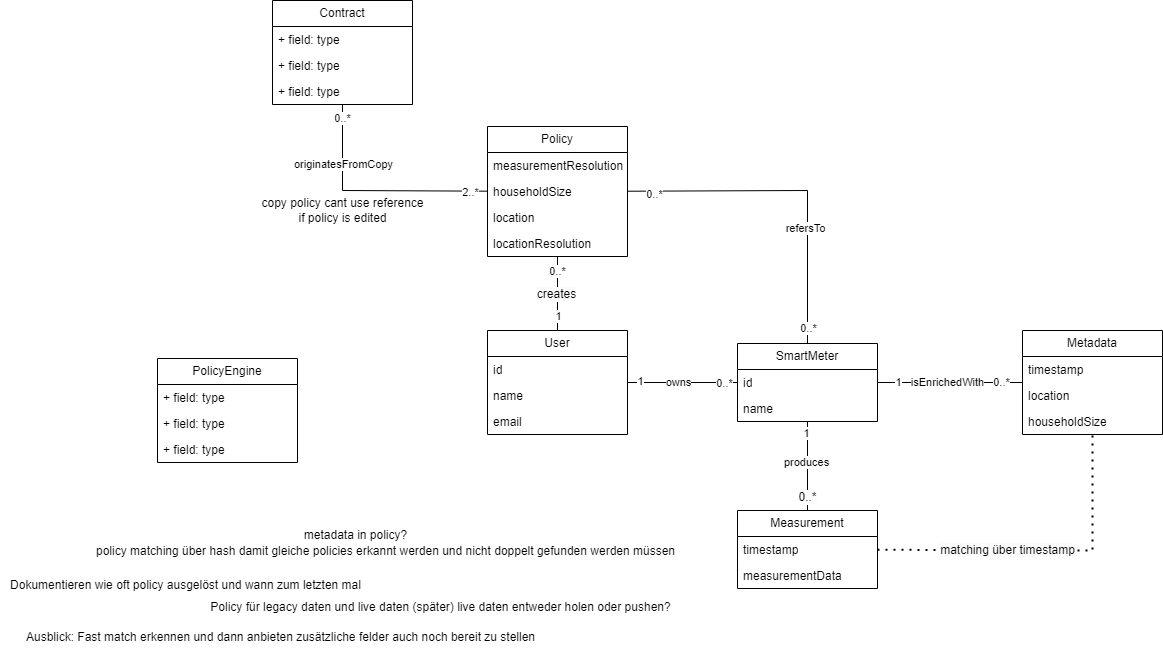

The diagram above was exported from draw.io. Its source (the exported page's mxGraphModel, read from the mxfile embedded in the PNG):
<mxGraphModel dx="1838" dy="1618" grid="1" gridSize="10" guides="1" tooltips="1" connect="1" arrows="1" fold="1" page="1" pageScale="1" pageWidth="850" pageHeight="1100" math="0" shadow="0">
  <root>
    <mxCell id="0" />
    <mxCell id="1" parent="0" />
    <mxCell id="CscwtzAYz4N9b7GrSi9K-1" value="User" style="swimlane;fontStyle=0;childLayout=stackLayout;horizontal=1;startSize=26;fillColor=none;horizontalStack=0;resizeParent=1;resizeParentMax=0;resizeLast=0;collapsible=1;marginBottom=0;whiteSpace=wrap;html=1;" parent="1" vertex="1">
      <mxGeometry x="200" y="60" width="140" height="104" as="geometry" />
    </mxCell>
    <mxCell id="CscwtzAYz4N9b7GrSi9K-2" value="id" style="text;strokeColor=none;fillColor=none;align=left;verticalAlign=top;spacingLeft=4;spacingRight=4;overflow=hidden;rotatable=0;points=[[0,0.5],[1,0.5]];portConstraint=eastwest;whiteSpace=wrap;html=1;" parent="CscwtzAYz4N9b7GrSi9K-1" vertex="1">
      <mxGeometry y="26" width="140" height="26" as="geometry" />
    </mxCell>
    <mxCell id="CscwtzAYz4N9b7GrSi9K-3" value="name" style="text;strokeColor=none;fillColor=none;align=left;verticalAlign=top;spacingLeft=4;spacingRight=4;overflow=hidden;rotatable=0;points=[[0,0.5],[1,0.5]];portConstraint=eastwest;whiteSpace=wrap;html=1;" parent="CscwtzAYz4N9b7GrSi9K-1" vertex="1">
      <mxGeometry y="52" width="140" height="26" as="geometry" />
    </mxCell>
    <mxCell id="CscwtzAYz4N9b7GrSi9K-4" value="email" style="text;strokeColor=none;fillColor=none;align=left;verticalAlign=top;spacingLeft=4;spacingRight=4;overflow=hidden;rotatable=0;points=[[0,0.5],[1,0.5]];portConstraint=eastwest;whiteSpace=wrap;html=1;" parent="CscwtzAYz4N9b7GrSi9K-1" vertex="1">
      <mxGeometry y="78" width="140" height="26" as="geometry" />
    </mxCell>
    <mxCell id="qpjyIklMHoq4tBFmoQAH-1" value="SmartMeter" style="swimlane;fontStyle=0;childLayout=stackLayout;horizontal=1;startSize=26;fillColor=none;horizontalStack=0;resizeParent=1;resizeParentMax=0;resizeLast=0;collapsible=1;marginBottom=0;whiteSpace=wrap;html=1;" parent="1" vertex="1">
      <mxGeometry x="450" y="73" width="140" height="78" as="geometry" />
    </mxCell>
    <mxCell id="qpjyIklMHoq4tBFmoQAH-2" value="id" style="text;strokeColor=none;fillColor=none;align=left;verticalAlign=top;spacingLeft=4;spacingRight=4;overflow=hidden;rotatable=0;points=[[0,0.5],[1,0.5]];portConstraint=eastwest;whiteSpace=wrap;html=1;" parent="qpjyIklMHoq4tBFmoQAH-1" vertex="1">
      <mxGeometry y="26" width="140" height="26" as="geometry" />
    </mxCell>
    <mxCell id="qpjyIklMHoq4tBFmoQAH-3" value="name" style="text;strokeColor=none;fillColor=none;align=left;verticalAlign=top;spacingLeft=4;spacingRight=4;overflow=hidden;rotatable=0;points=[[0,0.5],[1,0.5]];portConstraint=eastwest;whiteSpace=wrap;html=1;" parent="qpjyIklMHoq4tBFmoQAH-1" vertex="1">
      <mxGeometry y="52" width="140" height="26" as="geometry" />
    </mxCell>
    <mxCell id="qpjyIklMHoq4tBFmoQAH-5" value="Metad&lt;span style=&quot;background-color: initial;&quot;&gt;ata&lt;/span&gt;" style="swimlane;fontStyle=0;childLayout=stackLayout;horizontal=1;startSize=26;fillColor=none;horizontalStack=0;resizeParent=1;resizeParentMax=0;resizeLast=0;collapsible=1;marginBottom=0;whiteSpace=wrap;html=1;" parent="1" vertex="1">
      <mxGeometry x="735" y="60" width="140" height="104" as="geometry" />
    </mxCell>
    <mxCell id="qpjyIklMHoq4tBFmoQAH-6" value="timestamp" style="text;strokeColor=none;fillColor=none;align=left;verticalAlign=top;spacingLeft=4;spacingRight=4;overflow=hidden;rotatable=0;points=[[0,0.5],[1,0.5]];portConstraint=eastwest;whiteSpace=wrap;html=1;" parent="qpjyIklMHoq4tBFmoQAH-5" vertex="1">
      <mxGeometry y="26" width="140" height="26" as="geometry" />
    </mxCell>
    <mxCell id="qpjyIklMHoq4tBFmoQAH-7" value="location" style="text;strokeColor=none;fillColor=none;align=left;verticalAlign=top;spacingLeft=4;spacingRight=4;overflow=hidden;rotatable=0;points=[[0,0.5],[1,0.5]];portConstraint=eastwest;whiteSpace=wrap;html=1;" parent="qpjyIklMHoq4tBFmoQAH-5" vertex="1">
      <mxGeometry y="52" width="140" height="26" as="geometry" />
    </mxCell>
    <mxCell id="qpjyIklMHoq4tBFmoQAH-8" value="householdSize" style="text;strokeColor=none;fillColor=none;align=left;verticalAlign=top;spacingLeft=4;spacingRight=4;overflow=hidden;rotatable=0;points=[[0,0.5],[1,0.5]];portConstraint=eastwest;whiteSpace=wrap;html=1;" parent="qpjyIklMHoq4tBFmoQAH-5" vertex="1">
      <mxGeometry y="78" width="140" height="26" as="geometry" />
    </mxCell>
    <mxCell id="qpjyIklMHoq4tBFmoQAH-9" value="Measurement" style="swimlane;fontStyle=0;childLayout=stackLayout;horizontal=1;startSize=26;fillColor=none;horizontalStack=0;resizeParent=1;resizeParentMax=0;resizeLast=0;collapsible=1;marginBottom=0;whiteSpace=wrap;html=1;" parent="1" vertex="1">
      <mxGeometry x="450" y="240" width="140" height="78" as="geometry" />
    </mxCell>
    <mxCell id="qpjyIklMHoq4tBFmoQAH-10" value="timestamp" style="text;strokeColor=none;fillColor=none;align=left;verticalAlign=top;spacingLeft=4;spacingRight=4;overflow=hidden;rotatable=0;points=[[0,0.5],[1,0.5]];portConstraint=eastwest;whiteSpace=wrap;html=1;" parent="qpjyIklMHoq4tBFmoQAH-9" vertex="1">
      <mxGeometry y="26" width="140" height="26" as="geometry" />
    </mxCell>
    <mxCell id="qpjyIklMHoq4tBFmoQAH-11" value="measurementData" style="text;strokeColor=none;fillColor=none;align=left;verticalAlign=top;spacingLeft=4;spacingRight=4;overflow=hidden;rotatable=0;points=[[0,0.5],[1,0.5]];portConstraint=eastwest;whiteSpace=wrap;html=1;" parent="qpjyIklMHoq4tBFmoQAH-9" vertex="1">
      <mxGeometry y="52" width="140" height="26" as="geometry" />
    </mxCell>
    <mxCell id="qpjyIklMHoq4tBFmoQAH-13" value="" style="endArrow=none;html=1;rounded=0;" parent="1" target="qpjyIklMHoq4tBFmoQAH-1" edge="1" source="CscwtzAYz4N9b7GrSi9K-1">
      <mxGeometry width="50" height="50" relative="1" as="geometry">
        <mxPoint x="330" y="88" as="sourcePoint" />
        <mxPoint x="450" y="88" as="targetPoint" />
      </mxGeometry>
    </mxCell>
    <mxCell id="5Ov_pRYS40OAI62g1iLa-12" value="1" style="edgeLabel;html=1;align=center;verticalAlign=middle;resizable=0;points=[];" vertex="1" connectable="0" parent="qpjyIklMHoq4tBFmoQAH-13">
      <mxGeometry x="-0.7638" y="1" relative="1" as="geometry">
        <mxPoint as="offset" />
      </mxGeometry>
    </mxCell>
    <mxCell id="5Ov_pRYS40OAI62g1iLa-13" value="0..*" style="edgeLabel;html=1;align=center;verticalAlign=middle;resizable=0;points=[];" vertex="1" connectable="0" parent="qpjyIklMHoq4tBFmoQAH-13">
      <mxGeometry x="0.7559" y="-1" relative="1" as="geometry">
        <mxPoint as="offset" />
      </mxGeometry>
    </mxCell>
    <mxCell id="5Ov_pRYS40OAI62g1iLa-23" value="owns" style="edgeLabel;html=1;align=center;verticalAlign=middle;resizable=0;points=[];" vertex="1" connectable="0" parent="qpjyIklMHoq4tBFmoQAH-13">
      <mxGeometry x="-0.196" relative="1" as="geometry">
        <mxPoint x="6" as="offset" />
      </mxGeometry>
    </mxCell>
    <mxCell id="qpjyIklMHoq4tBFmoQAH-16" value="" style="endArrow=none;html=1;rounded=0;" parent="1" source="qpjyIklMHoq4tBFmoQAH-9" target="qpjyIklMHoq4tBFmoQAH-1" edge="1">
      <mxGeometry width="50" height="50" relative="1" as="geometry">
        <mxPoint x="510" y="220" as="sourcePoint" />
        <mxPoint x="523.7999999999997" y="137.796" as="targetPoint" />
      </mxGeometry>
    </mxCell>
    <mxCell id="5Ov_pRYS40OAI62g1iLa-14" value="1" style="edgeLabel;html=1;align=center;verticalAlign=middle;resizable=0;points=[];" vertex="1" connectable="0" parent="qpjyIklMHoq4tBFmoQAH-16">
      <mxGeometry x="0.7408" y="-1" relative="1" as="geometry">
        <mxPoint x="-2" as="offset" />
      </mxGeometry>
    </mxCell>
    <mxCell id="5Ov_pRYS40OAI62g1iLa-15" value="&lt;span style=&quot;font-size: 12px; background-color: rgb(251, 251, 251);&quot;&gt;0..*&lt;/span&gt;" style="edgeLabel;html=1;align=center;verticalAlign=middle;resizable=0;points=[];" vertex="1" connectable="0" parent="qpjyIklMHoq4tBFmoQAH-16">
      <mxGeometry x="-0.7151" relative="1" as="geometry">
        <mxPoint as="offset" />
      </mxGeometry>
    </mxCell>
    <mxCell id="5Ov_pRYS40OAI62g1iLa-21" value="produces" style="edgeLabel;html=1;align=center;verticalAlign=middle;resizable=0;points=[];" vertex="1" connectable="0" parent="qpjyIklMHoq4tBFmoQAH-16">
      <mxGeometry x="0.0822" y="1" relative="1" as="geometry">
        <mxPoint as="offset" />
      </mxGeometry>
    </mxCell>
    <mxCell id="qpjyIklMHoq4tBFmoQAH-19" value="" style="endArrow=none;html=1;rounded=0;" parent="1" source="qpjyIklMHoq4tBFmoQAH-1" target="qpjyIklMHoq4tBFmoQAH-5" edge="1">
      <mxGeometry width="50" height="50" relative="1" as="geometry">
        <mxPoint x="655" y="175" as="sourcePoint" />
        <mxPoint x="655" y="50" as="targetPoint" />
      </mxGeometry>
    </mxCell>
    <mxCell id="5Ov_pRYS40OAI62g1iLa-16" value="1" style="edgeLabel;html=1;align=center;verticalAlign=middle;resizable=0;points=[];" vertex="1" connectable="0" parent="qpjyIklMHoq4tBFmoQAH-19">
      <mxGeometry x="-0.7118" relative="1" as="geometry">
        <mxPoint as="offset" />
      </mxGeometry>
    </mxCell>
    <mxCell id="5Ov_pRYS40OAI62g1iLa-17" value="0..*" style="edgeLabel;html=1;align=center;verticalAlign=middle;resizable=0;points=[];" vertex="1" connectable="0" parent="qpjyIklMHoq4tBFmoQAH-19">
      <mxGeometry x="0.7043" relative="1" as="geometry">
        <mxPoint as="offset" />
      </mxGeometry>
    </mxCell>
    <mxCell id="5Ov_pRYS40OAI62g1iLa-22" value="isEnrichedWith" style="edgeLabel;html=1;align=center;verticalAlign=middle;resizable=0;points=[];" vertex="1" connectable="0" parent="qpjyIklMHoq4tBFmoQAH-19">
      <mxGeometry x="-0.2828" relative="1" as="geometry">
        <mxPoint x="18" as="offset" />
      </mxGeometry>
    </mxCell>
    <mxCell id="qpjyIklMHoq4tBFmoQAH-22" value="Policy" style="swimlane;fontStyle=0;childLayout=stackLayout;horizontal=1;startSize=26;fillColor=none;horizontalStack=0;resizeParent=1;resizeParentMax=0;resizeLast=0;collapsible=1;marginBottom=0;whiteSpace=wrap;html=1;" parent="1" vertex="1">
      <mxGeometry x="200" y="-144" width="140" height="130" as="geometry" />
    </mxCell>
    <mxCell id="qpjyIklMHoq4tBFmoQAH-23" value="measurementResolution" style="text;strokeColor=none;fillColor=none;align=left;verticalAlign=top;spacingLeft=4;spacingRight=4;overflow=hidden;rotatable=0;points=[[0,0.5],[1,0.5]];portConstraint=eastwest;whiteSpace=wrap;html=1;" parent="qpjyIklMHoq4tBFmoQAH-22" vertex="1">
      <mxGeometry y="26" width="140" height="26" as="geometry" />
    </mxCell>
    <mxCell id="qpjyIklMHoq4tBFmoQAH-24" value="householdSize" style="text;strokeColor=none;fillColor=none;align=left;verticalAlign=top;spacingLeft=4;spacingRight=4;overflow=hidden;rotatable=0;points=[[0,0.5],[1,0.5]];portConstraint=eastwest;whiteSpace=wrap;html=1;" parent="qpjyIklMHoq4tBFmoQAH-22" vertex="1">
      <mxGeometry y="52" width="140" height="26" as="geometry" />
    </mxCell>
    <mxCell id="qpjyIklMHoq4tBFmoQAH-25" value="location" style="text;strokeColor=none;fillColor=none;align=left;verticalAlign=top;spacingLeft=4;spacingRight=4;overflow=hidden;rotatable=0;points=[[0,0.5],[1,0.5]];portConstraint=eastwest;whiteSpace=wrap;html=1;" parent="qpjyIklMHoq4tBFmoQAH-22" vertex="1">
      <mxGeometry y="78" width="140" height="26" as="geometry" />
    </mxCell>
    <mxCell id="5Ov_pRYS40OAI62g1iLa-1" value="locationResolution" style="text;strokeColor=none;fillColor=none;align=left;verticalAlign=top;spacingLeft=4;spacingRight=4;overflow=hidden;rotatable=0;points=[[0,0.5],[1,0.5]];portConstraint=eastwest;whiteSpace=wrap;html=1;" vertex="1" parent="qpjyIklMHoq4tBFmoQAH-22">
      <mxGeometry y="104" width="140" height="26" as="geometry" />
    </mxCell>
    <mxCell id="qpjyIklMHoq4tBFmoQAH-26" value="" style="endArrow=none;html=1;rounded=0;" parent="1" source="CscwtzAYz4N9b7GrSi9K-1" target="qpjyIklMHoq4tBFmoQAH-22" edge="1">
      <mxGeometry width="50" height="50" relative="1" as="geometry">
        <mxPoint x="540" y="160" as="sourcePoint" />
        <mxPoint x="590" y="110" as="targetPoint" />
      </mxGeometry>
    </mxCell>
    <mxCell id="5Ov_pRYS40OAI62g1iLa-10" value="0..*" style="edgeLabel;html=1;align=center;verticalAlign=middle;resizable=0;points=[];" vertex="1" connectable="0" parent="qpjyIklMHoq4tBFmoQAH-26">
      <mxGeometry x="0.5954" relative="1" as="geometry">
        <mxPoint as="offset" />
      </mxGeometry>
    </mxCell>
    <mxCell id="5Ov_pRYS40OAI62g1iLa-11" value="1" style="edgeLabel;html=1;align=center;verticalAlign=middle;resizable=0;points=[];" vertex="1" connectable="0" parent="qpjyIklMHoq4tBFmoQAH-26">
      <mxGeometry x="-0.6075" y="-1" relative="1" as="geometry">
        <mxPoint as="offset" />
      </mxGeometry>
    </mxCell>
    <mxCell id="5Ov_pRYS40OAI62g1iLa-19" value="&lt;span style=&quot;font-size: 12px; background-color: rgb(251, 251, 251);&quot;&gt;creates&lt;/span&gt;" style="edgeLabel;html=1;align=center;verticalAlign=middle;resizable=0;points=[];" vertex="1" connectable="0" parent="qpjyIklMHoq4tBFmoQAH-26">
      <mxGeometry x="-0.0245" y="1" relative="1" as="geometry">
        <mxPoint as="offset" />
      </mxGeometry>
    </mxCell>
    <mxCell id="qpjyIklMHoq4tBFmoQAH-27" value="" style="endArrow=none;html=1;rounded=0;" parent="1" target="qpjyIklMHoq4tBFmoQAH-1" edge="1" source="qpjyIklMHoq4tBFmoQAH-22">
      <mxGeometry width="50" height="50" relative="1" as="geometry">
        <mxPoint x="320" y="290" as="sourcePoint" />
        <mxPoint x="511.53999999999996" y="133.79199999999997" as="targetPoint" />
        <Array as="points">
          <mxPoint x="520" y="-80" />
        </Array>
      </mxGeometry>
    </mxCell>
    <mxCell id="5Ov_pRYS40OAI62g1iLa-8" value="0..*" style="edgeLabel;html=1;align=center;verticalAlign=middle;resizable=0;points=[];" vertex="1" connectable="0" parent="qpjyIklMHoq4tBFmoQAH-27">
      <mxGeometry x="-0.8411" y="-3" relative="1" as="geometry">
        <mxPoint as="offset" />
      </mxGeometry>
    </mxCell>
    <mxCell id="5Ov_pRYS40OAI62g1iLa-9" value="0..*" style="edgeLabel;html=1;align=center;verticalAlign=middle;resizable=0;points=[];" vertex="1" connectable="0" parent="qpjyIklMHoq4tBFmoQAH-27">
      <mxGeometry x="0.9091" y="1" relative="1" as="geometry">
        <mxPoint as="offset" />
      </mxGeometry>
    </mxCell>
    <mxCell id="5Ov_pRYS40OAI62g1iLa-20" value="refersTo" style="edgeLabel;html=1;align=center;verticalAlign=middle;resizable=0;points=[];" vertex="1" connectable="0" parent="qpjyIklMHoq4tBFmoQAH-27">
      <mxGeometry x="0.3097" y="-2" relative="1" as="geometry">
        <mxPoint as="offset" />
      </mxGeometry>
    </mxCell>
    <mxCell id="qpjyIklMHoq4tBFmoQAH-31" value="PolicyEngine" style="swimlane;fontStyle=0;childLayout=stackLayout;horizontal=1;startSize=26;fillColor=none;horizontalStack=0;resizeParent=1;resizeParentMax=0;resizeLast=0;collapsible=1;marginBottom=0;whiteSpace=wrap;html=1;" parent="1" vertex="1">
      <mxGeometry x="-130" y="88" width="140" height="104" as="geometry" />
    </mxCell>
    <mxCell id="qpjyIklMHoq4tBFmoQAH-32" value="+ field: type" style="text;strokeColor=none;fillColor=none;align=left;verticalAlign=top;spacingLeft=4;spacingRight=4;overflow=hidden;rotatable=0;points=[[0,0.5],[1,0.5]];portConstraint=eastwest;whiteSpace=wrap;html=1;" parent="qpjyIklMHoq4tBFmoQAH-31" vertex="1">
      <mxGeometry y="26" width="140" height="26" as="geometry" />
    </mxCell>
    <mxCell id="qpjyIklMHoq4tBFmoQAH-33" value="+ field: type" style="text;strokeColor=none;fillColor=none;align=left;verticalAlign=top;spacingLeft=4;spacingRight=4;overflow=hidden;rotatable=0;points=[[0,0.5],[1,0.5]];portConstraint=eastwest;whiteSpace=wrap;html=1;" parent="qpjyIklMHoq4tBFmoQAH-31" vertex="1">
      <mxGeometry y="52" width="140" height="26" as="geometry" />
    </mxCell>
    <mxCell id="qpjyIklMHoq4tBFmoQAH-34" value="+ field: type" style="text;strokeColor=none;fillColor=none;align=left;verticalAlign=top;spacingLeft=4;spacingRight=4;overflow=hidden;rotatable=0;points=[[0,0.5],[1,0.5]];portConstraint=eastwest;whiteSpace=wrap;html=1;" parent="qpjyIklMHoq4tBFmoQAH-31" vertex="1">
      <mxGeometry y="78" width="140" height="26" as="geometry" />
    </mxCell>
    <mxCell id="qpjyIklMHoq4tBFmoQAH-36" value="" style="endArrow=none;dashed=1;html=1;dashPattern=1 3;strokeWidth=2;rounded=0;" parent="1" source="qpjyIklMHoq4tBFmoQAH-9" target="qpjyIklMHoq4tBFmoQAH-5" edge="1">
      <mxGeometry width="50" height="50" relative="1" as="geometry">
        <mxPoint x="565" y="230" as="sourcePoint" />
        <mxPoint x="615" y="180" as="targetPoint" />
        <Array as="points">
          <mxPoint x="805" y="280" />
        </Array>
      </mxGeometry>
    </mxCell>
    <mxCell id="5Ov_pRYS40OAI62g1iLa-18" value="&lt;span style=&quot;font-size: 12px; background-color: rgb(251, 251, 251);&quot;&gt;matching über timestamp&lt;/span&gt;" style="edgeLabel;html=1;align=center;verticalAlign=middle;resizable=0;points=[];" vertex="1" connectable="0" parent="qpjyIklMHoq4tBFmoQAH-36">
      <mxGeometry x="-0.216" relative="1" as="geometry">
        <mxPoint as="offset" />
      </mxGeometry>
    </mxCell>
    <mxCell id="qpjyIklMHoq4tBFmoQAH-39" value="metadata in policy?" style="text;html=1;align=center;verticalAlign=middle;resizable=0;points=[];autosize=1;strokeColor=none;fillColor=none;" parent="1" vertex="1">
      <mxGeometry x="2.5" y="250" width="130" height="30" as="geometry" />
    </mxCell>
    <mxCell id="qpjyIklMHoq4tBFmoQAH-40" value="policy matching über hash damit gleiche policies erkannt werden und nicht doppelt gefunden werden müssen" style="text;html=1;align=center;verticalAlign=middle;resizable=0;points=[];autosize=1;strokeColor=none;fillColor=none;" parent="1" vertex="1">
      <mxGeometry x="-202.5" y="266" width="600" height="30" as="geometry" />
    </mxCell>
    <mxCell id="g7qlm5FimpyD5bKNZuNg-1" value="Ausblick: Fast match erkennen und dann anbieten zusätzliche felder auch noch bereit zu stellen" style="text;html=1;align=center;verticalAlign=middle;resizable=0;points=[];autosize=1;strokeColor=none;fillColor=none;" parent="1" vertex="1">
      <mxGeometry x="-272.5" y="352" width="530" height="30" as="geometry" />
    </mxCell>
    <mxCell id="g7qlm5FimpyD5bKNZuNg-2" value="Dokumentieren wie oft policy ausgelöst und wann zum letzten mal" style="text;html=1;align=center;verticalAlign=middle;resizable=0;points=[];autosize=1;strokeColor=none;fillColor=none;" parent="1" vertex="1">
      <mxGeometry x="-287.5" y="300" width="370" height="30" as="geometry" />
    </mxCell>
    <mxCell id="g7qlm5FimpyD5bKNZuNg-3" value="Policy für legacy daten und live daten (später) live daten entweder holen oder pushen?" style="text;html=1;align=center;verticalAlign=middle;resizable=0;points=[];autosize=1;strokeColor=none;fillColor=none;" parent="1" vertex="1">
      <mxGeometry x="-87.5" y="322" width="480" height="30" as="geometry" />
    </mxCell>
    <mxCell id="g7qlm5FimpyD5bKNZuNg-9" value="Contract" style="swimlane;fontStyle=0;childLayout=stackLayout;horizontal=1;startSize=26;fillColor=none;horizontalStack=0;resizeParent=1;resizeParentMax=0;resizeLast=0;collapsible=1;marginBottom=0;whiteSpace=wrap;html=1;" parent="1" vertex="1">
      <mxGeometry x="-15" y="-270" width="140" height="104" as="geometry" />
    </mxCell>
    <mxCell id="g7qlm5FimpyD5bKNZuNg-10" value="+ field: type" style="text;strokeColor=none;fillColor=none;align=left;verticalAlign=top;spacingLeft=4;spacingRight=4;overflow=hidden;rotatable=0;points=[[0,0.5],[1,0.5]];portConstraint=eastwest;whiteSpace=wrap;html=1;" parent="g7qlm5FimpyD5bKNZuNg-9" vertex="1">
      <mxGeometry y="26" width="140" height="26" as="geometry" />
    </mxCell>
    <mxCell id="g7qlm5FimpyD5bKNZuNg-11" value="+ field: type" style="text;strokeColor=none;fillColor=none;align=left;verticalAlign=top;spacingLeft=4;spacingRight=4;overflow=hidden;rotatable=0;points=[[0,0.5],[1,0.5]];portConstraint=eastwest;whiteSpace=wrap;html=1;" parent="g7qlm5FimpyD5bKNZuNg-9" vertex="1">
      <mxGeometry y="52" width="140" height="26" as="geometry" />
    </mxCell>
    <mxCell id="g7qlm5FimpyD5bKNZuNg-12" value="+ field: type" style="text;strokeColor=none;fillColor=none;align=left;verticalAlign=top;spacingLeft=4;spacingRight=4;overflow=hidden;rotatable=0;points=[[0,0.5],[1,0.5]];portConstraint=eastwest;whiteSpace=wrap;html=1;" parent="g7qlm5FimpyD5bKNZuNg-9" vertex="1">
      <mxGeometry y="78" width="140" height="26" as="geometry" />
    </mxCell>
    <mxCell id="g7qlm5FimpyD5bKNZuNg-13" value="" style="endArrow=none;html=1;rounded=0;" parent="1" source="qpjyIklMHoq4tBFmoQAH-22" target="g7qlm5FimpyD5bKNZuNg-9" edge="1">
      <mxGeometry width="50" height="50" relative="1" as="geometry">
        <mxPoint x="120" y="-83.75" as="sourcePoint" />
        <mxPoint x="110" y="340" as="targetPoint" />
        <Array as="points">
          <mxPoint x="55" y="-80" />
        </Array>
      </mxGeometry>
    </mxCell>
    <mxCell id="5Ov_pRYS40OAI62g1iLa-6" value="0..*" style="edgeLabel;html=1;align=center;verticalAlign=middle;resizable=0;points=[];" vertex="1" connectable="0" parent="g7qlm5FimpyD5bKNZuNg-13">
      <mxGeometry x="0.4121" relative="1" as="geometry">
        <mxPoint y="-54" as="offset" />
      </mxGeometry>
    </mxCell>
    <mxCell id="5Ov_pRYS40OAI62g1iLa-7" value="2..*" style="edgeLabel;html=1;align=center;verticalAlign=middle;resizable=0;points=[];" vertex="1" connectable="0" parent="g7qlm5FimpyD5bKNZuNg-13">
      <mxGeometry x="-0.8517" y="1" relative="1" as="geometry">
        <mxPoint as="offset" />
      </mxGeometry>
    </mxCell>
    <mxCell id="5Ov_pRYS40OAI62g1iLa-24" value="originatesFromCopy" style="edgeLabel;html=1;align=center;verticalAlign=middle;resizable=0;points=[];" vertex="1" connectable="0" parent="g7qlm5FimpyD5bKNZuNg-13">
      <mxGeometry x="0.48" y="-1" relative="1" as="geometry">
        <mxPoint as="offset" />
      </mxGeometry>
    </mxCell>
    <mxCell id="g7qlm5FimpyD5bKNZuNg-16" value="copy policy cant use reference&lt;div&gt;if policy is edited&lt;/div&gt;" style="text;html=1;align=center;verticalAlign=middle;resizable=0;points=[];autosize=1;strokeColor=none;fillColor=none;" parent="1" vertex="1">
      <mxGeometry x="-40" y="-80" width="190" height="40" as="geometry" />
    </mxCell>
  </root>
</mxGraphModel>